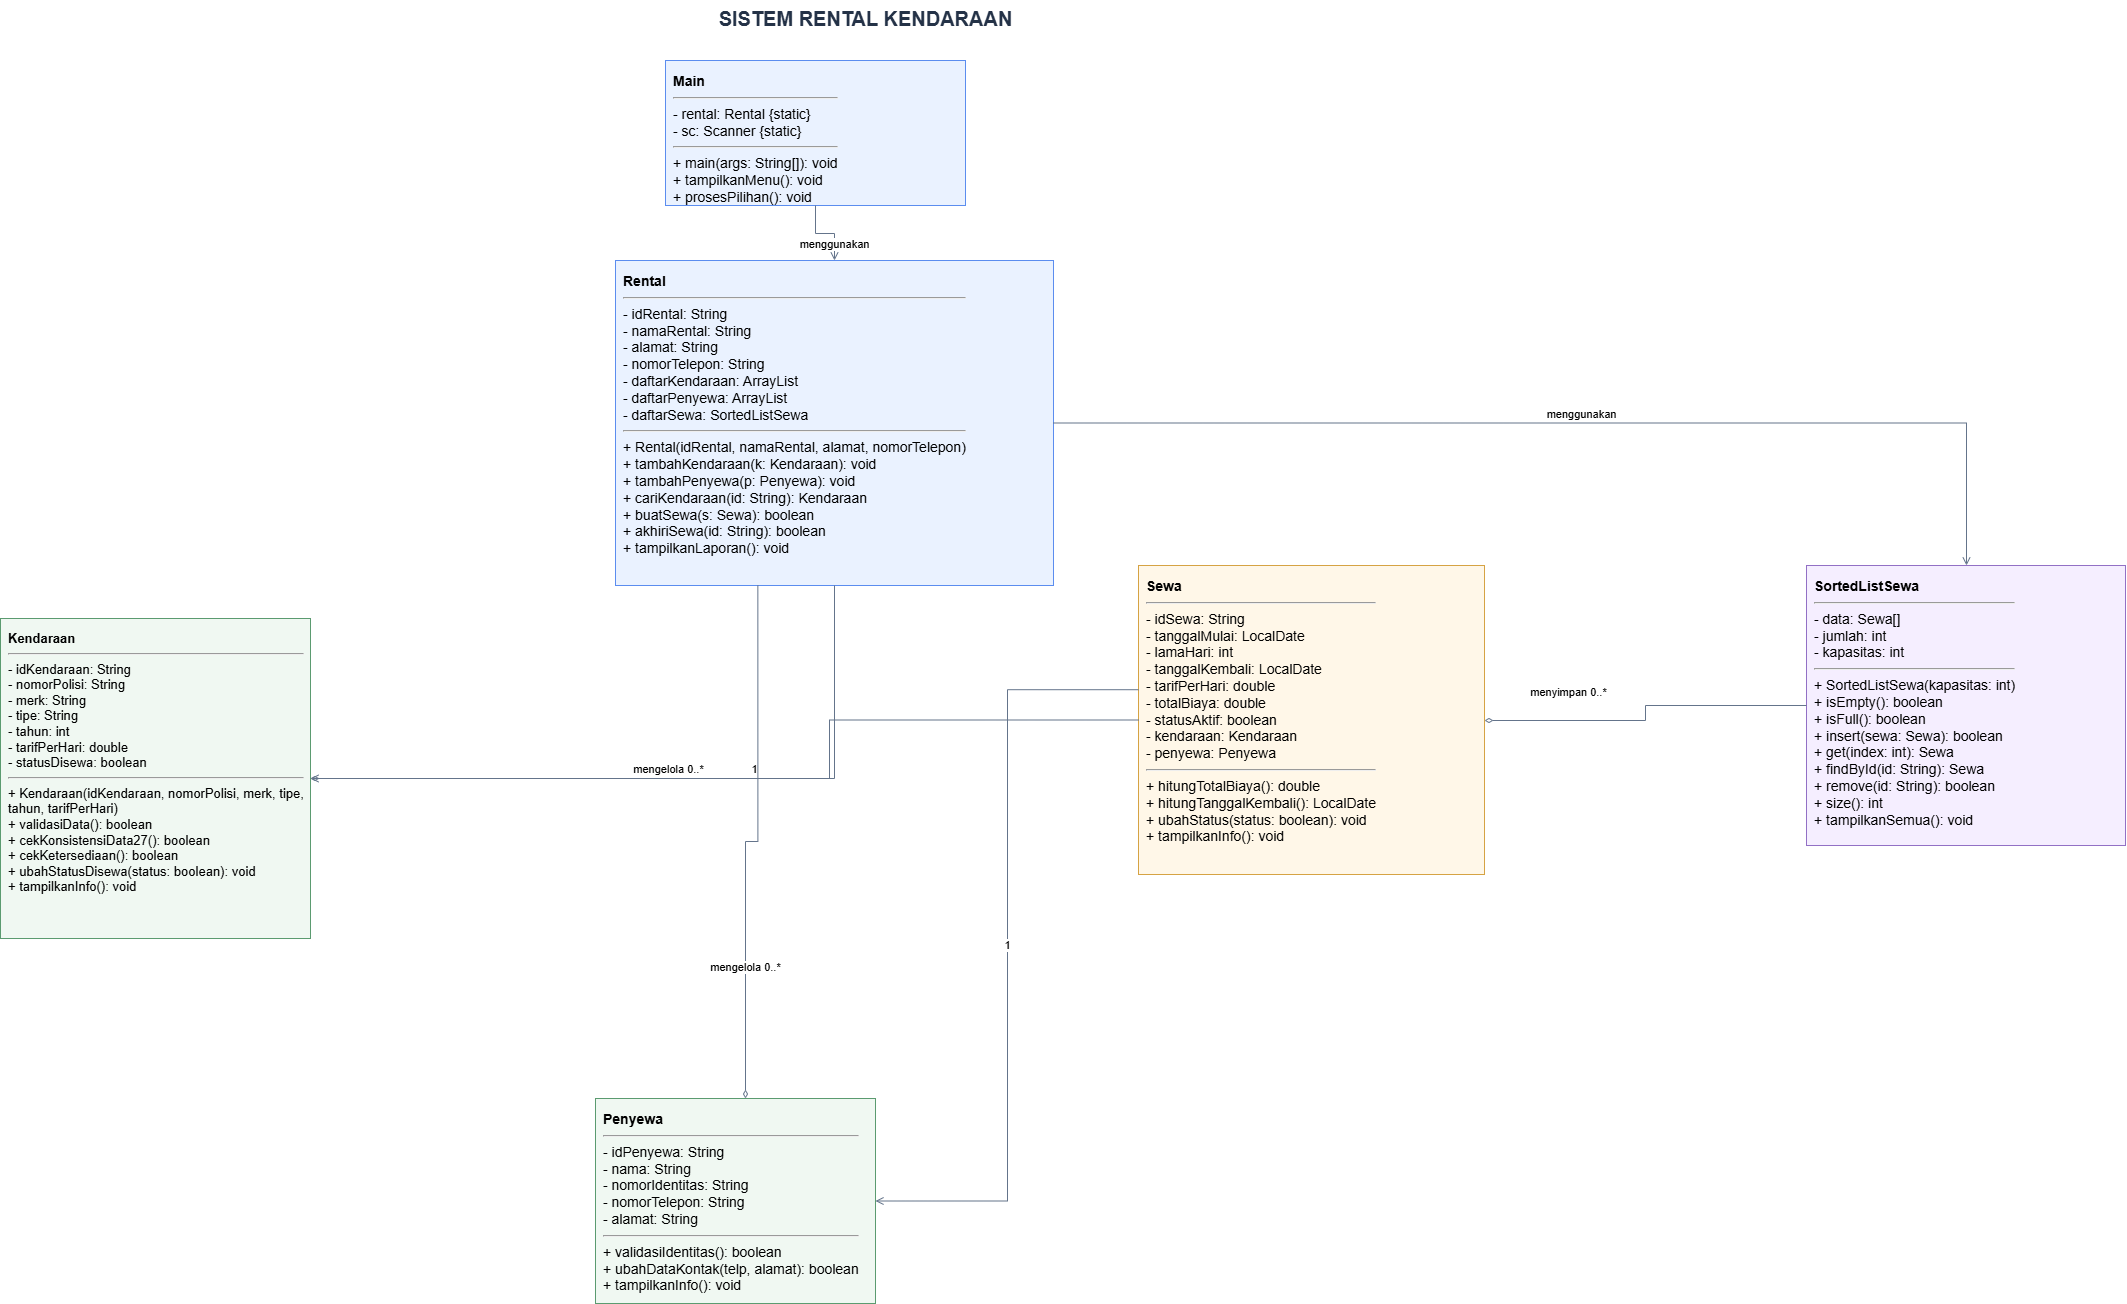

The diagram above was exported from draw.io. Its source (the exported page's mxGraphModel, read from the mxfile embedded in the PNG):
<mxGraphModel dx="3807" dy="2480" grid="0" gridSize="10" guides="1" tooltips="1" connect="1" arrows="1" fold="1" page="0" pageScale="1" pageWidth="850" pageHeight="1100" math="0" shadow="0" adaptiveColors="auto">
  <root>
    <mxCell id="0" />
    <mxCell id="1" parent="0" />
    <mxCell id="title" parent="1" style="text;html=1;align=center;verticalAlign=middle;fontSize=20;fontStyle=1;fontColor=#243247;" value="SISTEM RENTAL KENDARAAN" vertex="1">
      <mxGeometry height="35" width="700" x="250" y="10" as="geometry" />
    </mxCell>
    <mxCell id="main" parent="1" style="rounded=0;whiteSpace=wrap;html=1;align=left;verticalAlign=top;spacing=8;fontSize=14;fillColor=#EAF2FF;strokeColor=#5B8DEF;" value="&lt;b&gt;Main&lt;/b&gt;&lt;hr&gt;- rental: Rental {static}&lt;br&gt;- sc: Scanner {static}&lt;hr&gt;+ main(args: String[]): void&lt;br&gt;+ tampilkanMenu(): void&lt;br&gt;+ prosesPilihan(): void" vertex="1">
      <mxGeometry height="145" width="300" x="400" y="70" as="geometry" />
    </mxCell>
    <mxCell id="rental" parent="1" style="rounded=0;whiteSpace=wrap;html=1;align=left;verticalAlign=top;spacing=8;fontSize=14;fillColor=#EAF2FF;strokeColor=#5B8DEF;" value="&lt;b&gt;Rental&lt;/b&gt;&lt;hr&gt;- idRental: String&lt;br&gt;- namaRental: String&lt;br&gt;- alamat: String&lt;br&gt;- nomorTelepon: String&lt;br&gt;- daftarKendaraan: ArrayList&lt;Kendaraan&gt;&lt;br&gt;- daftarPenyewa: ArrayList&lt;Penyewa&gt;&lt;br&gt;- daftarSewa: SortedListSewa&lt;hr&gt;+ Rental(idRental, namaRental, alamat, nomorTelepon)&lt;br&gt;+ tambahKendaraan(k: Kendaraan): void&lt;br&gt;+ tambahPenyewa(p: Penyewa): void&lt;br&gt;+ cariKendaraan(id: String): Kendaraan&lt;br&gt;+ buatSewa(s: Sewa): boolean&lt;br&gt;+ akhiriSewa(id: String): boolean&lt;br&gt;+ tampilkanLaporan(): void" vertex="1">
      <mxGeometry height="325" width="438" x="350" y="270" as="geometry" />
    </mxCell>
    <mxCell id="kendaraan" parent="1" style="rounded=0;whiteSpace=wrap;html=1;align=left;verticalAlign=top;spacing=8;fontSize=13;fillColor=#F0F8F2;strokeColor=#5B9B70;" value="&lt;b&gt;Kendaraan&lt;/b&gt;&lt;hr&gt;- idKendaraan: String&lt;br&gt;- nomorPolisi: String&lt;br&gt;- merk: String&lt;br&gt;- tipe: String&lt;br&gt;- tahun: int&lt;br&gt;- tarifPerHari: double&lt;br&gt;- statusDisewa: boolean&lt;hr&gt;+ Kendaraan(idKendaraan, nomorPolisi, merk, tipe, tahun, tarifPerHari)&lt;br&gt;+ validasiData(): boolean&lt;br&gt;+ cekKonsistensiData27(): boolean&lt;br&gt;+ cekKetersediaan(): boolean&lt;br&gt;+ ubahStatusDisewa(status: boolean): void&lt;br&gt;+ tampilkanInfo(): void" vertex="1">
      <mxGeometry height="320" width="310" x="-265" y="628" as="geometry" />
    </mxCell>
    <mxCell id="penyewa" parent="1" style="rounded=0;whiteSpace=wrap;html=1;align=left;verticalAlign=top;spacing=8;fontSize=14;fillColor=#F0F8F2;strokeColor=#5B9B70;" value="&lt;b&gt;Penyewa&lt;/b&gt;&lt;hr&gt;- idPenyewa: String&lt;br&gt;- nama: String&lt;br&gt;- nomorIdentitas: String&lt;br&gt;- nomorTelepon: String&lt;br&gt;- alamat: String&lt;hr&gt;+ validasiIdentitas(): boolean&lt;br&gt;+ ubahDataKontak(telp, alamat): boolean&lt;br&gt;+ tampilkanInfo(): void" vertex="1">
      <mxGeometry height="205" width="280" x="330" y="1108" as="geometry" />
    </mxCell>
    <mxCell id="sewa" parent="1" style="rounded=0;whiteSpace=wrap;html=1;align=left;verticalAlign=top;spacing=8;fontSize=14;fillColor=#FFF7E8;strokeColor=#D6A343;" value="&lt;b&gt;Sewa&lt;/b&gt;&lt;hr&gt;- idSewa: String&lt;br&gt;- tanggalMulai: LocalDate&lt;br&gt;- lamaHari: int&lt;br&gt;- tanggalKembali: LocalDate&lt;br&gt;- tarifPerHari: double&lt;br&gt;- totalBiaya: double&lt;br&gt;- statusAktif: boolean&lt;br&gt;- kendaraan: Kendaraan&lt;br&gt;- penyewa: Penyewa&lt;hr&gt;+ hitungTotalBiaya(): double&lt;br&gt;+ hitungTanggalKembali(): LocalDate&lt;br&gt;+ ubahStatus(status: boolean): void&lt;br&gt;+ tampilkanInfo(): void" vertex="1">
      <mxGeometry height="309" width="346" x="873" y="575" as="geometry" />
    </mxCell>
    <mxCell id="sorted" parent="1" style="rounded=0;whiteSpace=wrap;html=1;align=left;verticalAlign=top;spacing=8;fontSize=14;fillColor=#F5EEFF;strokeColor=#9270C5;" value="&lt;b&gt;SortedListSewa&lt;/b&gt;&lt;hr&gt;- data: Sewa[]&lt;br&gt;- jumlah: int&lt;br&gt;- kapasitas: int&lt;hr&gt;+ SortedListSewa(kapasitas: int)&lt;br&gt;+ isEmpty(): boolean&lt;br&gt;+ isFull(): boolean&lt;br&gt;+ insert(sewa: Sewa): boolean&lt;br&gt;+ get(index: int): Sewa&lt;br&gt;+ findById(id: String): Sewa&lt;br&gt;+ remove(id: String): boolean&lt;br&gt;+ size(): int&lt;br&gt;+ tampilkanSemua(): void" vertex="1">
      <mxGeometry height="280" width="319" x="1541" y="575" as="geometry" />
    </mxCell>
    <mxCell id="e1" edge="1" parent="1" source="main" style="edgeStyle=orthogonalEdgeStyle;rounded=0;html=1;strokeColor=#64748B;endArrow=open;labelBackgroundColor=default;defaultLabelBackgroundColor=page;labelPlacement=auto;libavoidRouting=1;orthogonalLoop=1;jettySize=auto;" target="rental" value="menggunakan">
      <mxGeometry relative="1" as="geometry">
        <Array as="points">
          <mxPoint x="550" y="243" />
          <mxPoint x="569" y="243" />
        </Array>
      </mxGeometry>
    </mxCell>
    <mxCell id="e2" edge="1" parent="1" source="rental" style="edgeStyle=orthogonalEdgeStyle;rounded=0;html=1;strokeColor=#64748B;endArrow=diamondThin;endFill=0;labelBackgroundColor=default;defaultLabelBackgroundColor=page;labelPlacement=auto;libavoidRouting=1;orthogonalLoop=1;jettySize=auto;" target="kendaraan" value="mengelola 0..*">
      <mxGeometry relative="1" as="geometry">
        <Array as="points">
          <mxPoint x="569" y="788" />
        </Array>
      </mxGeometry>
    </mxCell>
    <mxCell id="e3" edge="1" parent="1" source="rental" style="edgeStyle=orthogonalEdgeStyle;rounded=0;html=1;strokeColor=#64748B;endArrow=diamondThin;endFill=0;labelBackgroundColor=default;defaultLabelBackgroundColor=page;labelPlacement=auto;libavoidRouting=1;orthogonalLoop=1;jettySize=auto;exitX=0.325;exitY=1;entryX=0.5357142857142857;entryY=0;" target="penyewa" value="mengelola 0..*">
      <mxGeometry relative="1" as="geometry">
        <Array as="points">
          <mxPoint x="492" y="851" />
          <mxPoint x="480" y="851" />
        </Array>
      </mxGeometry>
    </mxCell>
    <mxCell id="e4" edge="1" parent="1" source="rental" style="edgeStyle=orthogonalEdgeStyle;rounded=0;html=1;strokeColor=#64748B;endArrow=open;labelBackgroundColor=default;defaultLabelBackgroundColor=page;labelPlacement=auto;libavoidRouting=1;orthogonalLoop=1;jettySize=auto;" target="sorted" value="menggunakan">
      <mxGeometry relative="1" as="geometry">
        <Array as="points">
          <mxPoint x="1701" y="433" />
        </Array>
      </mxGeometry>
    </mxCell>
    <mxCell id="e5" edge="1" parent="1" source="sewa" style="edgeStyle=orthogonalEdgeStyle;rounded=0;html=1;strokeColor=#64748B;endArrow=open;labelBackgroundColor=default;defaultLabelBackgroundColor=page;labelPlacement=auto;libavoidRouting=1;orthogonalLoop=1;jettySize=auto;" target="kendaraan" value="1">
      <mxGeometry relative="1" as="geometry">
        <Array as="points">
          <mxPoint x="564" y="730" />
          <mxPoint x="564" y="788" />
        </Array>
      </mxGeometry>
    </mxCell>
    <mxCell id="e6" edge="1" parent="1" source="sewa" style="edgeStyle=orthogonalEdgeStyle;rounded=0;html=1;strokeColor=#64748B;endArrow=open;labelBackgroundColor=default;defaultLabelBackgroundColor=page;labelPlacement=auto;libavoidRouting=1;orthogonalLoop=1;jettySize=auto;exitX=0;exitY=0.4019607843137255;entryX=1;entryY=0.5;" target="penyewa" value="1">
      <mxGeometry relative="1" as="geometry">
        <Array as="points">
          <mxPoint x="742" y="699" />
          <mxPoint x="742" y="1211" />
        </Array>
      </mxGeometry>
    </mxCell>
    <mxCell id="e7" edge="1" parent="1" source="sorted" style="edgeStyle=orthogonalEdgeStyle;rounded=0;html=1;strokeColor=#64748B;endArrow=diamondThin;endFill=0;labelBackgroundColor=default;defaultLabelBackgroundColor=page;labelPlacement=auto;libavoidRouting=1;orthogonalLoop=1;jettySize=auto;" target="sewa" value="menyimpan 0..*">
      <mxGeometry relative="1" x="0.5" y="-1" as="geometry">
        <mxPoint y="-18" as="offset" />
        <Array as="points">
          <mxPoint x="1380" y="715" />
          <mxPoint x="1380" y="730" />
        </Array>
      </mxGeometry>
    </mxCell>
  </root>
</mxGraphModel>